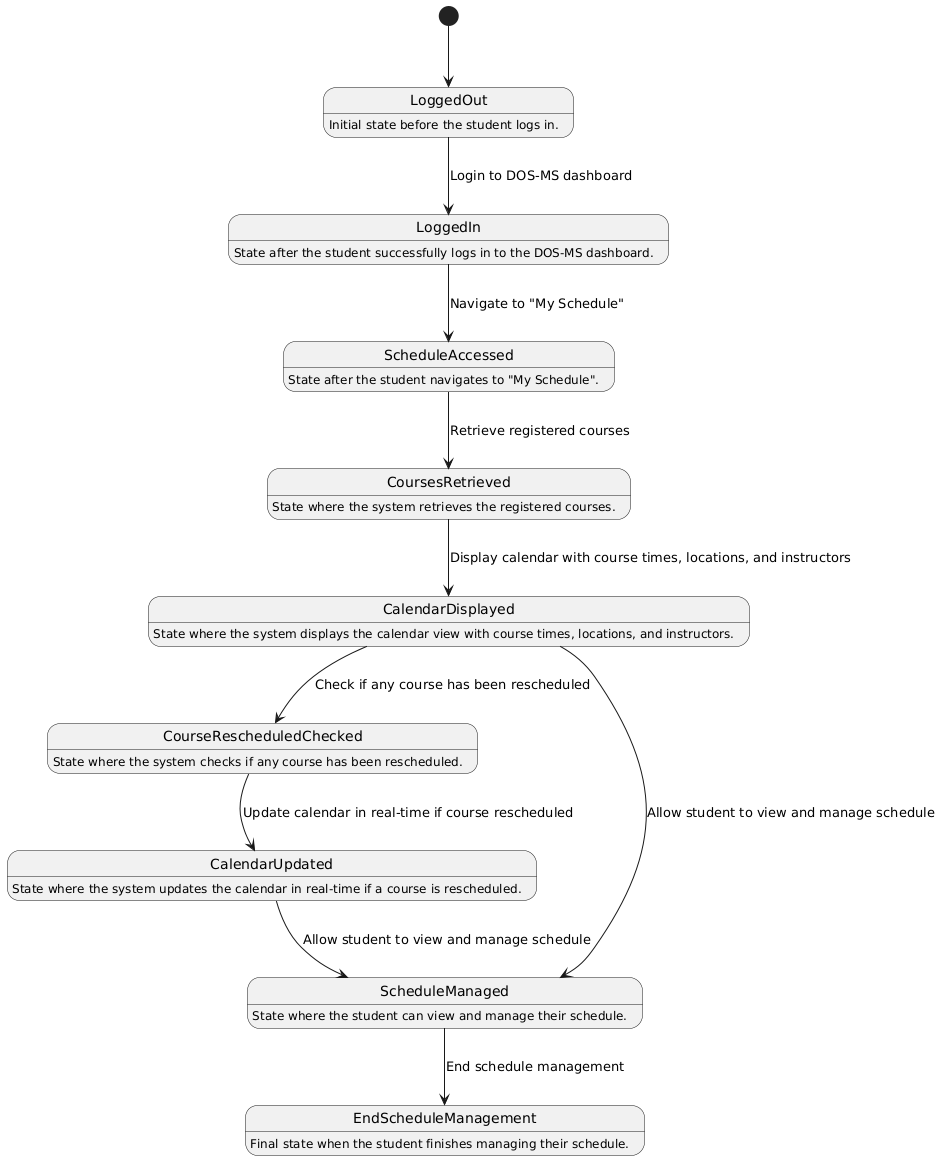

The diagram above was rendered by PlantUML. Its source (embedded in the PNG):
@startuml
[*] --> LoggedOut

LoggedOut : Initial state before the student logs in.

LoggedIn : State after the student successfully logs in to the DOS-MS dashboard.
ScheduleAccessed : State after the student navigates to "My Schedule".
CoursesRetrieved : State where the system retrieves the registered courses.
CalendarDisplayed : State where the system displays the calendar view with course times, locations, and instructors.
CourseRescheduledChecked : State where the system checks if any course has been rescheduled.
CalendarUpdated : State where the system updates the calendar in real-time if a course is rescheduled.
ScheduleManaged : State where the student can view and manage their schedule.
EndScheduleManagement : Final state when the student finishes managing their schedule.

LoggedOut --> LoggedIn : Login to DOS-MS dashboard
LoggedIn --> ScheduleAccessed : Navigate to "My Schedule"
ScheduleAccessed --> CoursesRetrieved : Retrieve registered courses
CoursesRetrieved --> CalendarDisplayed : Display calendar with course times, locations, and instructors
CalendarDisplayed --> CourseRescheduledChecked : Check if any course has been rescheduled

CourseRescheduledChecked --> CalendarUpdated : Update calendar in real-time if course rescheduled
CalendarUpdated --> ScheduleManaged : Allow student to view and manage schedule
CalendarDisplayed --> ScheduleManaged : Allow student to view and manage schedule

ScheduleManaged --> EndScheduleManagement : End schedule management
@enduml